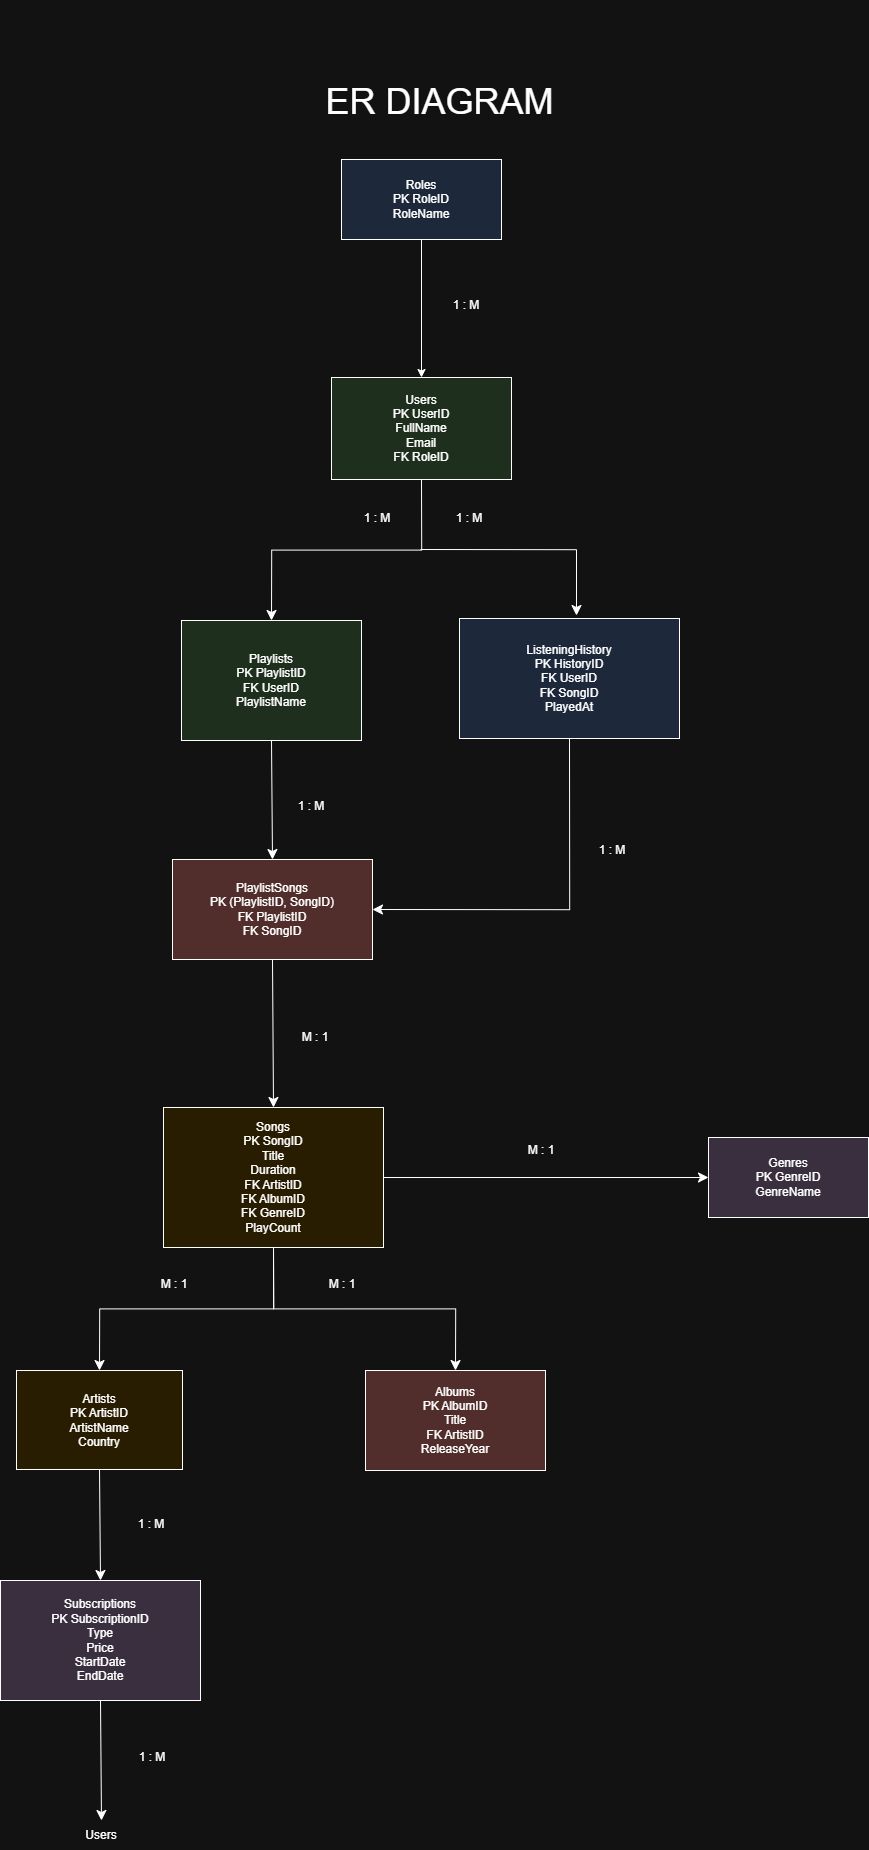

The diagram above was exported from draw.io. Its source (the exported page's mxGraphModel, read from the mxfile embedded in the PNG):
<mxGraphModel dx="4784" dy="2076" grid="1" gridSize="10" guides="1" tooltips="1" connect="1" arrows="1" fold="1" page="1" pageScale="1" pageWidth="850" pageHeight="1100" math="0" shadow="0">
  <root>
    <mxCell id="0" />
    <mxCell id="1" parent="0" />
    <mxCell id="sYAvL3I4rCA7DeSPF_Tp-1" parent="1" style="shape=rectangle;whiteSpace=wrap;html=1;fillColor=#dae8fc;" value="Roles&#10;PK RoleID&#10;RoleName" vertex="1">
      <mxGeometry height="80" width="160" x="581" y="359" as="geometry" />
    </mxCell>
    <mxCell id="sYAvL3I4rCA7DeSPF_Tp-2" parent="1" style="shape=rectangle;whiteSpace=wrap;html=1;fillColor=#d5e8d4;" value="Users&#10;PK UserID&#10;FullName&#10;Email&#10;FK RoleID" vertex="1">
      <mxGeometry height="102" width="180" x="571" y="577" as="geometry" />
    </mxCell>
    <mxCell id="sYAvL3I4rCA7DeSPF_Tp-3" edge="1" parent="1" source="sYAvL3I4rCA7DeSPF_Tp-4" style="edgeStyle=none;curved=1;rounded=0;orthogonalLoop=1;jettySize=auto;html=1;exitX=0.5;exitY=1;exitDx=0;exitDy=0;entryX=0.5;entryY=0;entryDx=0;entryDy=0;fontSize=12;startSize=8;endSize=8;" target="sYAvL3I4rCA7DeSPF_Tp-18">
      <mxGeometry relative="1" as="geometry" />
    </mxCell>
    <mxCell id="sYAvL3I4rCA7DeSPF_Tp-4" parent="1" style="shape=rectangle;whiteSpace=wrap;html=1;fillColor=#fff2cc;" value="Artists&#10;PK ArtistID&#10;ArtistName&#10;Country" vertex="1">
      <mxGeometry height="99" width="166" x="256" y="1570" as="geometry" />
    </mxCell>
    <mxCell id="sYAvL3I4rCA7DeSPF_Tp-5" parent="1" style="shape=rectangle;whiteSpace=wrap;html=1;fillColor=#f8cecc;" value="Albums&#10;PK AlbumID&#10;Title&#10;FK ArtistID&#10;ReleaseYear" vertex="1">
      <mxGeometry height="100" width="180" x="605" y="1570" as="geometry" />
    </mxCell>
    <mxCell id="sYAvL3I4rCA7DeSPF_Tp-6" parent="1" style="shape=rectangle;whiteSpace=wrap;html=1;fillColor=#e1d5e7;" value="Genres&#10;PK GenreID&#10;GenreName" vertex="1">
      <mxGeometry height="80" width="160" x="948" y="1337" as="geometry" />
    </mxCell>
    <mxCell id="sYAvL3I4rCA7DeSPF_Tp-7" edge="1" parent="1" source="sYAvL3I4rCA7DeSPF_Tp-10" style="edgeStyle=orthogonalEdgeStyle;rounded=0;orthogonalLoop=1;jettySize=auto;html=1;exitX=0.5;exitY=1;exitDx=0;exitDy=0;entryX=0.5;entryY=0;entryDx=0;entryDy=0;fontSize=12;startSize=8;endSize=8;" target="sYAvL3I4rCA7DeSPF_Tp-4">
      <mxGeometry relative="1" as="geometry" />
    </mxCell>
    <mxCell id="sYAvL3I4rCA7DeSPF_Tp-8" edge="1" parent="1" source="sYAvL3I4rCA7DeSPF_Tp-10" style="edgeStyle=orthogonalEdgeStyle;rounded=0;orthogonalLoop=1;jettySize=auto;html=1;exitX=0.5;exitY=1;exitDx=0;exitDy=0;entryX=0.5;entryY=0;entryDx=0;entryDy=0;fontSize=12;startSize=8;endSize=8;" target="sYAvL3I4rCA7DeSPF_Tp-5">
      <mxGeometry relative="1" as="geometry" />
    </mxCell>
    <mxCell id="sYAvL3I4rCA7DeSPF_Tp-9" edge="1" parent="1" source="sYAvL3I4rCA7DeSPF_Tp-10" style="edgeStyle=none;curved=1;rounded=0;orthogonalLoop=1;jettySize=auto;html=1;exitX=1;exitY=0.5;exitDx=0;exitDy=0;entryX=0;entryY=0.5;entryDx=0;entryDy=0;fontSize=12;startSize=8;endSize=8;" target="sYAvL3I4rCA7DeSPF_Tp-6">
      <mxGeometry relative="1" as="geometry" />
    </mxCell>
    <mxCell id="sYAvL3I4rCA7DeSPF_Tp-10" parent="1" style="shape=rectangle;whiteSpace=wrap;html=1;fillColor=#fff2cc;" value="Songs&#10;PK SongID&#10;Title&#10;Duration&#10;FK ArtistID&#10;FK AlbumID&#10;FK GenreID&#10;PlayCount" vertex="1">
      <mxGeometry height="140" width="220" x="403" y="1307" as="geometry" />
    </mxCell>
    <mxCell id="sYAvL3I4rCA7DeSPF_Tp-11" edge="1" parent="1" source="sYAvL3I4rCA7DeSPF_Tp-12" style="edgeStyle=none;curved=1;rounded=0;orthogonalLoop=1;jettySize=auto;html=1;exitX=0.5;exitY=1;exitDx=0;exitDy=0;entryX=0.5;entryY=0;entryDx=0;entryDy=0;fontSize=12;startSize=8;endSize=8;" target="sYAvL3I4rCA7DeSPF_Tp-14">
      <mxGeometry relative="1" as="geometry" />
    </mxCell>
    <mxCell id="sYAvL3I4rCA7DeSPF_Tp-12" parent="1" style="shape=rectangle;whiteSpace=wrap;html=1;fillColor=#d5e8d4;" value="Playlists&#10;PK PlaylistID&#10;FK UserID&#10;PlaylistName" vertex="1">
      <mxGeometry height="120" width="180" x="421" y="820" as="geometry" />
    </mxCell>
    <mxCell id="sYAvL3I4rCA7DeSPF_Tp-13" edge="1" parent="1" source="sYAvL3I4rCA7DeSPF_Tp-14" style="edgeStyle=none;curved=1;rounded=0;orthogonalLoop=1;jettySize=auto;html=1;exitX=0.5;exitY=1;exitDx=0;exitDy=0;entryX=0.5;entryY=0;entryDx=0;entryDy=0;fontSize=12;startSize=8;endSize=8;" target="sYAvL3I4rCA7DeSPF_Tp-10">
      <mxGeometry relative="1" as="geometry" />
    </mxCell>
    <mxCell id="sYAvL3I4rCA7DeSPF_Tp-14" parent="1" style="shape=rectangle;whiteSpace=wrap;html=1;fillColor=#f8cecc;" value="PlaylistSongs&#10;PK (PlaylistID, SongID)&#10;FK PlaylistID&#10;FK SongID" vertex="1">
      <mxGeometry height="100" width="200" x="412" y="1059" as="geometry" />
    </mxCell>
    <mxCell id="sYAvL3I4rCA7DeSPF_Tp-15" edge="1" parent="1" source="sYAvL3I4rCA7DeSPF_Tp-16" style="edgeStyle=orthogonalEdgeStyle;rounded=0;orthogonalLoop=1;jettySize=auto;html=1;exitX=0.5;exitY=1;exitDx=0;exitDy=0;entryX=1;entryY=0.5;entryDx=0;entryDy=0;fontSize=12;startSize=8;endSize=8;" target="sYAvL3I4rCA7DeSPF_Tp-14">
      <mxGeometry relative="1" as="geometry" />
    </mxCell>
    <mxCell id="sYAvL3I4rCA7DeSPF_Tp-16" parent="1" style="shape=rectangle;whiteSpace=wrap;html=1;fillColor=#dae8fc;" value="ListeningHistory&#10;PK HistoryID&#10;FK UserID&#10;FK SongID&#10;PlayedAt" vertex="1">
      <mxGeometry height="120" width="220" x="699" y="818" as="geometry" />
    </mxCell>
    <mxCell id="sYAvL3I4rCA7DeSPF_Tp-17" edge="1" parent="1" source="sYAvL3I4rCA7DeSPF_Tp-18" style="edgeStyle=none;curved=1;rounded=0;orthogonalLoop=1;jettySize=auto;html=1;exitX=0.5;exitY=1;exitDx=0;exitDy=0;entryX=0.5;entryY=0;entryDx=0;entryDy=0;fontSize=12;startSize=8;endSize=8;" target="sYAvL3I4rCA7DeSPF_Tp-22">
      <mxGeometry relative="1" as="geometry" />
    </mxCell>
    <mxCell id="sYAvL3I4rCA7DeSPF_Tp-18" parent="1" style="shape=rectangle;whiteSpace=wrap;html=1;fillColor=#e1d5e7;" value="Subscriptions&#10;PK SubscriptionID&#10;Type&#10;Price&#10;StartDate&#10;EndDate" vertex="1">
      <mxGeometry height="120" width="200" x="240" y="1780" as="geometry" />
    </mxCell>
    <mxCell id="sYAvL3I4rCA7DeSPF_Tp-19" edge="1" parent="1" source="sYAvL3I4rCA7DeSPF_Tp-1" style="edgeStyle=orthogonalEdgeStyle;" target="sYAvL3I4rCA7DeSPF_Tp-2">
      <mxGeometry relative="1" as="geometry" />
    </mxCell>
    <mxCell id="sYAvL3I4rCA7DeSPF_Tp-20" edge="1" parent="1" source="sYAvL3I4rCA7DeSPF_Tp-2" style="endArrow=classic;html=1;rounded=0;fontSize=12;startSize=8;endSize=8;exitX=0.5;exitY=1;exitDx=0;exitDy=0;entryX=0.5;entryY=0;entryDx=0;entryDy=0;edgeStyle=orthogonalEdgeStyle;" target="sYAvL3I4rCA7DeSPF_Tp-12" value="">
      <mxGeometry height="50" relative="1" width="50" as="geometry">
        <mxPoint x="624" y="756" as="sourcePoint" />
        <mxPoint x="661" y="753" as="targetPoint" />
      </mxGeometry>
    </mxCell>
    <mxCell id="sYAvL3I4rCA7DeSPF_Tp-21" edge="1" parent="1" style="endArrow=classic;html=1;rounded=0;fontSize=12;startSize=8;endSize=8;edgeStyle=orthogonalEdgeStyle;" value="">
      <mxGeometry height="50" relative="1" width="50" as="geometry">
        <mxPoint x="660" y="749" as="sourcePoint" />
        <mxPoint x="816" y="815" as="targetPoint" />
      </mxGeometry>
    </mxCell>
    <mxCell id="sYAvL3I4rCA7DeSPF_Tp-22" parent="1" style="text;html=1;whiteSpace=wrap;strokeColor=none;fillColor=none;align=center;verticalAlign=middle;rounded=0;" value="Users" vertex="1">
      <mxGeometry height="30" width="60" x="311" y="2020" as="geometry" />
    </mxCell>
    <mxCell id="sYAvL3I4rCA7DeSPF_Tp-23" parent="1" style="text;html=1;whiteSpace=wrap;strokeColor=none;fillColor=none;align=center;verticalAlign=middle;rounded=0;" value="1 : M" vertex="1">
      <mxGeometry height="30" width="60" x="676" y="490" as="geometry" />
    </mxCell>
    <mxCell id="sYAvL3I4rCA7DeSPF_Tp-24" parent="1" style="text;whiteSpace=wrap;html=1;" value="&lt;div style=&quot;text-align: center;&quot;&gt;&lt;br&gt;&lt;/div&gt;" vertex="1">
      <mxGeometry height="36" width="55" x="711.3529411764757" y="708.470588235301" as="geometry" />
    </mxCell>
    <mxCell id="sYAvL3I4rCA7DeSPF_Tp-25" parent="1" style="text;html=1;whiteSpace=wrap;strokeColor=none;fillColor=none;align=center;verticalAlign=middle;rounded=0;" value="1 : M" vertex="1">
      <mxGeometry height="30" width="60" x="679" y="703" as="geometry" />
    </mxCell>
    <mxCell id="sYAvL3I4rCA7DeSPF_Tp-26" parent="1" style="text;html=1;whiteSpace=wrap;strokeColor=none;fillColor=none;align=center;verticalAlign=middle;rounded=0;" value="1 : M" vertex="1">
      <mxGeometry height="30" width="60" x="587" y="703" as="geometry" />
    </mxCell>
    <mxCell id="sYAvL3I4rCA7DeSPF_Tp-27" parent="1" style="text;html=1;whiteSpace=wrap;strokeColor=none;fillColor=none;align=center;verticalAlign=middle;rounded=0;" value="1 : M" vertex="1">
      <mxGeometry height="30" width="60" x="521" y="991" as="geometry" />
    </mxCell>
    <mxCell id="sYAvL3I4rCA7DeSPF_Tp-28" parent="1" style="text;html=1;whiteSpace=wrap;strokeColor=none;fillColor=none;align=center;verticalAlign=middle;rounded=0;" value="1 : M" vertex="1">
      <mxGeometry height="30" width="60" x="822" y="1035" as="geometry" />
    </mxCell>
    <mxCell id="sYAvL3I4rCA7DeSPF_Tp-29" parent="1" style="text;html=1;whiteSpace=wrap;strokeColor=none;fillColor=none;align=center;verticalAlign=middle;rounded=0;" value="M : 1" vertex="1">
      <mxGeometry height="30" width="60" x="525" y="1222" as="geometry" />
    </mxCell>
    <mxCell id="sYAvL3I4rCA7DeSPF_Tp-30" parent="1" style="text;html=1;whiteSpace=wrap;strokeColor=none;fillColor=none;align=center;verticalAlign=middle;rounded=0;" value="M : 1" vertex="1">
      <mxGeometry height="30" width="60" x="384" y="1469" as="geometry" />
    </mxCell>
    <mxCell id="sYAvL3I4rCA7DeSPF_Tp-31" parent="1" style="text;html=1;whiteSpace=wrap;strokeColor=none;fillColor=none;align=center;verticalAlign=middle;rounded=0;" value="M : 1" vertex="1">
      <mxGeometry height="30" width="60" x="552" y="1469" as="geometry" />
    </mxCell>
    <mxCell id="sYAvL3I4rCA7DeSPF_Tp-32" parent="1" style="text;html=1;whiteSpace=wrap;strokeColor=none;fillColor=none;align=center;verticalAlign=middle;rounded=0;" value="1 : M" vertex="1">
      <mxGeometry height="30" width="60" x="361" y="1709" as="geometry" />
    </mxCell>
    <mxCell id="sYAvL3I4rCA7DeSPF_Tp-33" parent="1" style="text;html=1;whiteSpace=wrap;strokeColor=none;fillColor=none;align=center;verticalAlign=middle;rounded=0;" value="1 : M" vertex="1">
      <mxGeometry height="30" width="60" x="362" y="1942" as="geometry" />
    </mxCell>
    <mxCell id="sYAvL3I4rCA7DeSPF_Tp-34" parent="1" style="text;html=1;whiteSpace=wrap;strokeColor=none;fillColor=none;align=center;verticalAlign=middle;rounded=0;" value="M : 1" vertex="1">
      <mxGeometry height="30" width="60" x="751" y="1335" as="geometry" />
    </mxCell>
    <mxCell id="sYAvL3I4rCA7DeSPF_Tp-35" parent="1" style="text;html=1;whiteSpace=wrap;strokeColor=none;fillColor=none;align=center;verticalAlign=middle;rounded=0;" value="&lt;font style=&quot;font-size: 36px;&quot;&gt;ER DIAGRAM&lt;/font&gt;" vertex="1">
      <mxGeometry height="202" width="329" x="515" y="200" as="geometry" />
    </mxCell>
  </root>
</mxGraphModel>